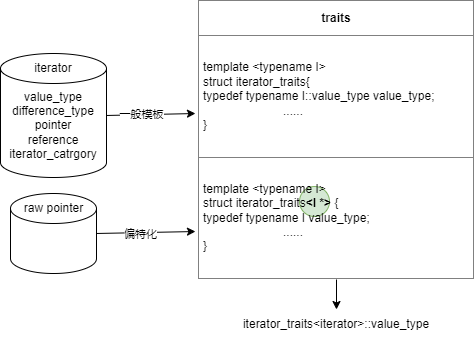

The diagram above was exported from draw.io. Its source (the exported page's mxGraphModel, read from the mxfile embedded in the PNG):
<mxGraphModel dx="1426" dy="785" grid="0" gridSize="10" guides="1" tooltips="1" connect="1" arrows="1" fold="1" page="1" pageScale="1" pageWidth="827" pageHeight="1169" background="#ffffff" math="0" shadow="0">
  <root>
    <mxCell id="0" />
    <mxCell id="1" parent="0" />
    <mxCell id="H7N1ShRRiFT7l_XCfpst-2" value="" style="shape=cylinder3;whiteSpace=wrap;html=1;boundedLbl=1;backgroundOutline=1;size=15;" vertex="1" parent="1">
      <mxGeometry x="73" y="434" width="106" height="124" as="geometry" />
    </mxCell>
    <mxCell id="H7N1ShRRiFT7l_XCfpst-3" value="iterator" style="text;html=1;align=center;verticalAlign=middle;whiteSpace=wrap;rounded=0;" vertex="1" parent="1">
      <mxGeometry x="96" y="434" width="60" height="30" as="geometry" />
    </mxCell>
    <mxCell id="H7N1ShRRiFT7l_XCfpst-4" value="value_type&lt;div&gt;difference_type&lt;br&gt;&lt;/div&gt;&lt;div&gt;pointer&lt;/div&gt;&lt;div&gt;reference&lt;/div&gt;&lt;div&gt;iterator_catrgory&lt;/div&gt;" style="text;html=1;align=center;verticalAlign=middle;whiteSpace=wrap;rounded=0;" vertex="1" parent="1">
      <mxGeometry x="96" y="475" width="60" height="62" as="geometry" />
    </mxCell>
    <mxCell id="H7N1ShRRiFT7l_XCfpst-5" value="" style="shape=cylinder3;whiteSpace=wrap;html=1;boundedLbl=1;backgroundOutline=1;size=15;" vertex="1" parent="1">
      <mxGeometry x="83" y="574" width="86" height="80" as="geometry" />
    </mxCell>
    <mxCell id="H7N1ShRRiFT7l_XCfpst-6" value="raw pointer" style="text;html=1;align=center;verticalAlign=middle;whiteSpace=wrap;rounded=0;" vertex="1" parent="1">
      <mxGeometry x="85.5" y="574" width="81" height="30" as="geometry" />
    </mxCell>
    <mxCell id="H7N1ShRRiFT7l_XCfpst-18" value="" style="ellipse;whiteSpace=wrap;html=1;aspect=fixed;fillColor=#d5e8d4;strokeColor=#82b366;" vertex="1" parent="1">
      <mxGeometry x="372" y="567" width="30" height="30" as="geometry" />
    </mxCell>
    <mxCell id="H7N1ShRRiFT7l_XCfpst-13" value="&lt;table border=&quot;1&quot; width=&quot;100%&quot; height=&quot;100%&quot; cellpadding=&quot;4&quot; style=&quot;width:100%;height:100%;border-collapse:collapse;&quot;&gt;&lt;tbody&gt;&lt;tr&gt;&lt;th align=&quot;center&quot;&gt;&lt;b&gt;traits&lt;/b&gt;&lt;/th&gt;&lt;/tr&gt;&lt;tr&gt;&lt;td&gt;template &amp;lt;typename I&amp;gt;&lt;br&gt;struct iterator_traits{&lt;br&gt;typedef typename I::value_type value_type;&lt;br&gt;&lt;span style=&quot;white-space: pre;&quot;&gt;&#09;&lt;/span&gt;&lt;span style=&quot;white-space: pre;&quot;&gt;&#09;&lt;/span&gt;&lt;span style=&quot;white-space: pre;&quot;&gt;&#09;&lt;/span&gt;......&lt;br&gt;}&lt;/td&gt;&lt;/tr&gt;&lt;tr&gt;&lt;td&gt;&lt;span style=&quot;text-align: left;&quot;&gt;template &amp;lt;typename I&amp;gt;&lt;/span&gt;&lt;br style=&quot;text-align: left;&quot;&gt;&lt;span style=&quot;text-align: left;&quot;&gt;struct iterator_traits&lt;b&gt;&amp;lt;I *&amp;gt;&lt;/b&gt; {&lt;/span&gt;&lt;br style=&quot;text-align: left;&quot;&gt;&lt;span style=&quot;text-align: left;&quot;&gt;typedef typename I value_type;&lt;/span&gt;&lt;br style=&quot;text-align: left;&quot;&gt;&lt;span style=&quot;text-align: left; white-space: pre;&quot;&gt;&#09;&lt;/span&gt;&lt;span style=&quot;text-align: left; white-space: pre;&quot;&gt;&#09;&lt;/span&gt;&lt;span style=&quot;text-align: left; white-space: pre;&quot;&gt;&#09;&lt;/span&gt;&lt;span style=&quot;text-align: left;&quot;&gt;......&lt;/span&gt;&lt;br style=&quot;text-align: left;&quot;&gt;&lt;div style=&quot;&quot;&gt;&lt;span style=&quot;background-color: initial;&quot;&gt;}&lt;/span&gt;&lt;/div&gt;&lt;/td&gt;&lt;/tr&gt;&lt;/tbody&gt;&lt;/table&gt;" style="text;html=1;whiteSpace=wrap;strokeColor=none;fillColor=none;overflow=fill;" vertex="1" parent="1">
      <mxGeometry x="271" y="381" width="276" height="279" as="geometry" />
    </mxCell>
    <mxCell id="H7N1ShRRiFT7l_XCfpst-14" value="" style="endArrow=classic;html=1;rounded=0;exitX=1;exitY=0.5;exitDx=0;exitDy=0;exitPerimeter=0;entryX=-0.011;entryY=0.828;entryDx=0;entryDy=0;entryPerimeter=0;" edge="1" parent="1" source="H7N1ShRRiFT7l_XCfpst-5" target="H7N1ShRRiFT7l_XCfpst-13">
      <mxGeometry width="50" height="50" relative="1" as="geometry">
        <mxPoint x="387" y="429" as="sourcePoint" />
        <mxPoint x="437" y="379" as="targetPoint" />
      </mxGeometry>
    </mxCell>
    <mxCell id="H7N1ShRRiFT7l_XCfpst-20" value="偏特化" style="edgeLabel;html=1;align=center;verticalAlign=middle;resizable=0;points=[];" vertex="1" connectable="0" parent="H7N1ShRRiFT7l_XCfpst-14">
      <mxGeometry x="-0.1313" y="-1" relative="1" as="geometry">
        <mxPoint as="offset" />
      </mxGeometry>
    </mxCell>
    <mxCell id="H7N1ShRRiFT7l_XCfpst-15" value="" style="endArrow=classic;html=1;rounded=0;exitX=1;exitY=0.5;exitDx=0;exitDy=0;exitPerimeter=0;entryX=-0.011;entryY=0.405;entryDx=0;entryDy=0;entryPerimeter=0;" edge="1" parent="1" source="H7N1ShRRiFT7l_XCfpst-2" target="H7N1ShRRiFT7l_XCfpst-13">
      <mxGeometry width="50" height="50" relative="1" as="geometry">
        <mxPoint x="179" y="624" as="sourcePoint" />
        <mxPoint x="278" y="622" as="targetPoint" />
      </mxGeometry>
    </mxCell>
    <mxCell id="H7N1ShRRiFT7l_XCfpst-22" value="一般模板" style="edgeLabel;html=1;align=center;verticalAlign=middle;resizable=0;points=[];" vertex="1" connectable="0" parent="H7N1ShRRiFT7l_XCfpst-15">
      <mxGeometry x="-0.2126" y="1" relative="1" as="geometry">
        <mxPoint as="offset" />
      </mxGeometry>
    </mxCell>
    <mxCell id="H7N1ShRRiFT7l_XCfpst-16" value="" style="endArrow=classic;html=1;rounded=0;exitX=0.5;exitY=1;exitDx=0;exitDy=0;" edge="1" parent="1" source="H7N1ShRRiFT7l_XCfpst-13" target="H7N1ShRRiFT7l_XCfpst-17">
      <mxGeometry width="50" height="50" relative="1" as="geometry">
        <mxPoint x="387" y="550" as="sourcePoint" />
        <mxPoint x="409" y="684" as="targetPoint" />
      </mxGeometry>
    </mxCell>
    <mxCell id="H7N1ShRRiFT7l_XCfpst-17" value="iterator_traits&amp;lt;iterator&amp;gt;::value_type" style="text;html=1;align=center;verticalAlign=middle;whiteSpace=wrap;rounded=0;" vertex="1" parent="1">
      <mxGeometry x="379" y="690" width="60" height="30" as="geometry" />
    </mxCell>
  </root>
</mxGraphModel>